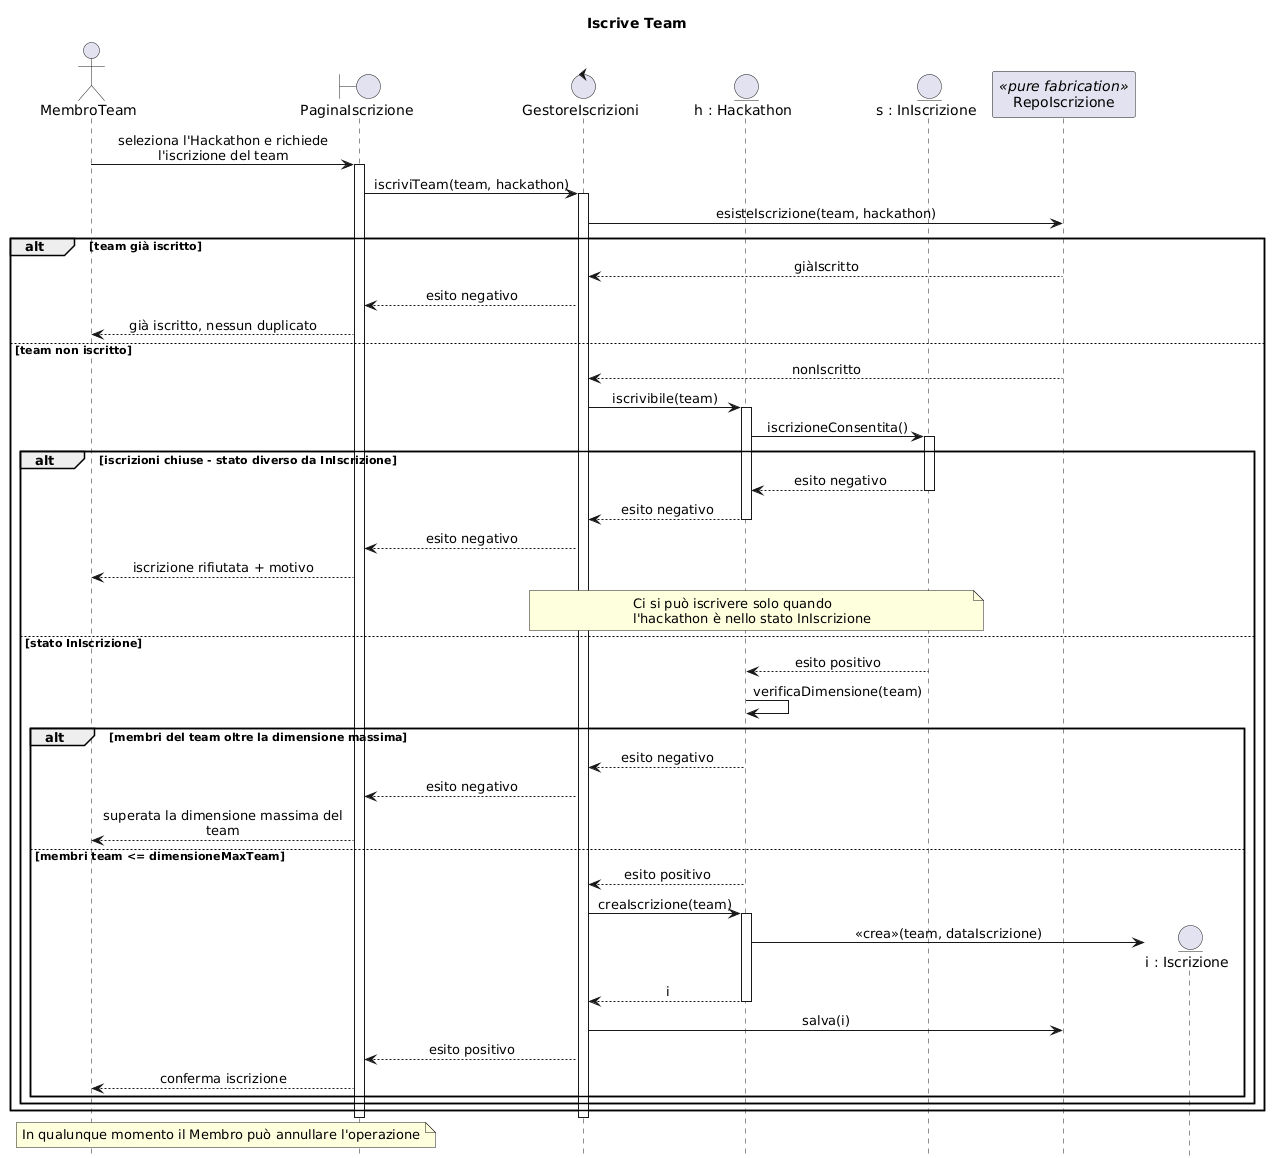

The diagram above was rendered by PlantUML. Its source (embedded in the PNG):
@startuml SEQ_IscriviTeam
' Trascrizione fedele di diagrammiSequenza_REALIZZATI/Iscrive Team.jpg
hide footbox
skinparam shadowing false
skinparam sequenceMessageAlign center
skinparam maxMessageSize 260

title Iscrive Team

actor "MembroTeam" as Mem
boundary "PaginaIscrizione" as B
control "GestoreIscrizioni" as GI
entity "h : Hackathon" as H
entity "s : InIscrizione" as S
participant "RepoIscrizione" as RI <<pure fabrication>>

Mem -> B : seleziona l'Hackathon e richiede l'iscrizione del team
activate B
B -> GI : iscriviTeam(team, hackathon)
activate GI
GI -> RI : esisteIscrizione(team, hackathon)

alt team già iscritto
    RI --> GI : giàIscritto
    GI --> B : esito negativo
    B --> Mem : già iscritto, nessun duplicato
else team non iscritto
    RI --> GI : nonIscritto
    GI -> H : iscrivibile(team)
    activate H
    H -> S : iscrizioneConsentita()
    activate S

    alt iscrizioni chiuse - stato diverso da InIscrizione
        S --> H : esito negativo
        deactivate S
        H --> GI : esito negativo
        deactivate H
        GI --> B : esito negativo
        B --> Mem : iscrizione rifiutata + motivo
        note over GI, S
          Ci si può iscrivere solo quando
          l'hackathon è nello stato InIscrizione
        end note
    else stato InIscrizione
        S --> H : esito positivo
        deactivate S
        H -> H : verificaDimensione(team)

        alt membri del team oltre la dimensione massima
            H --> GI : esito negativo
            deactivate H
            GI --> B : esito negativo
            B --> Mem : superata la dimensione massima del team
        else membri team <= dimensioneMaxTeam
            H --> GI : esito positivo
            deactivate H
            GI -> H : creaIscrizione(team)
            activate H
            create entity "i : Iscrizione" as I
            H -> I : <<crea>>(team, dataIscrizione)
            H --> GI : i
            deactivate H
            GI -> RI : salva(i)
            GI --> B : esito positivo
            B --> Mem : conferma iscrizione
        end
    end
end
deactivate GI
deactivate B

note over Mem, B
  In qualunque momento il Membro può annullare l'operazione
end note
@enduml